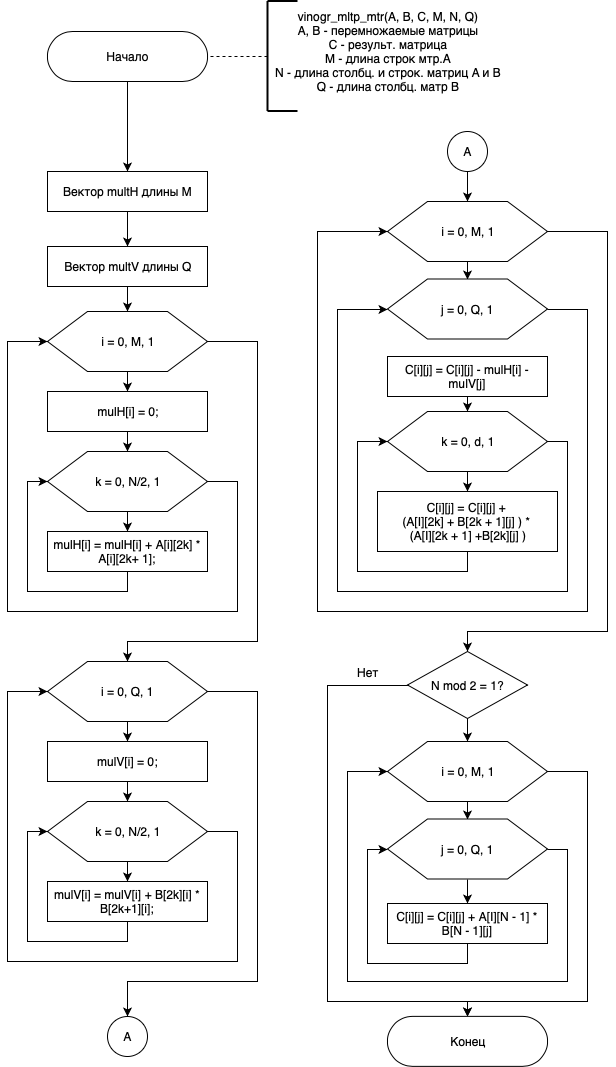

The diagram above was exported from draw.io. Its source (the exported page's mxGraphModel, read from the mxfile embedded in the PNG):
<mxGraphModel dx="756" dy="537" grid="1" gridSize="10" guides="1" tooltips="1" connect="1" arrows="1" fold="1" page="1" pageScale="1" pageWidth="827" pageHeight="1169" math="0" shadow="0">
  <root>
    <mxCell id="0" />
    <mxCell id="1" parent="0" />
    <mxCell id="d8zLl125Edm1H3eodxc_-12" style="edgeStyle=orthogonalEdgeStyle;rounded=0;orthogonalLoop=1;jettySize=auto;html=1;exitX=0.5;exitY=1;exitDx=0;exitDy=0;entryX=0.5;entryY=0;entryDx=0;entryDy=0;" parent="1" source="d8zLl125Edm1H3eodxc_-1" target="d8zLl125Edm1H3eodxc_-30" edge="1">
      <mxGeometry relative="1" as="geometry">
        <mxPoint x="369.9565217391305" y="190.39130434782612" as="targetPoint" />
      </mxGeometry>
    </mxCell>
    <mxCell id="d8zLl125Edm1H3eodxc_-1" value="Начало" style="rounded=1;whiteSpace=wrap;html=1;arcSize=50;" parent="1" vertex="1">
      <mxGeometry x="290" y="110" width="160" height="50" as="geometry" />
    </mxCell>
    <mxCell id="d8zLl125Edm1H3eodxc_-23" value="vinogr_mltp_mtr(A, B, C, M, N, Q)&lt;br&gt;A, B - перемножаемые матрицы&lt;br&gt;C - результ. матрица&lt;br&gt;M - длина строк мтр.А&lt;br&gt;N - длина столбц. и строк. матриц A и B&lt;br&gt;Q - длина столбц. матр B" style="text;html=1;strokeColor=none;fillColor=none;align=center;verticalAlign=middle;whiteSpace=wrap;rounded=0;" parent="1" vertex="1">
      <mxGeometry x="510" y="99.5" width="240" height="60" as="geometry" />
    </mxCell>
    <mxCell id="d8zLl125Edm1H3eodxc_-24" value="" style="endArrow=none;html=1;strokeWidth=2;" parent="1" edge="1">
      <mxGeometry width="50" height="50" relative="1" as="geometry">
        <mxPoint x="510" y="189.5" as="sourcePoint" />
        <mxPoint x="510" y="79.5" as="targetPoint" />
      </mxGeometry>
    </mxCell>
    <mxCell id="d8zLl125Edm1H3eodxc_-25" value="" style="endArrow=none;html=1;strokeWidth=2;" parent="1" edge="1">
      <mxGeometry width="50" height="50" relative="1" as="geometry">
        <mxPoint x="510" y="189.5" as="sourcePoint" />
        <mxPoint x="540" y="189.5" as="targetPoint" />
      </mxGeometry>
    </mxCell>
    <mxCell id="d8zLl125Edm1H3eodxc_-26" value="" style="endArrow=none;html=1;strokeWidth=2;" parent="1" edge="1">
      <mxGeometry width="50" height="50" relative="1" as="geometry">
        <mxPoint x="510" y="79.5" as="sourcePoint" />
        <mxPoint x="540" y="79.5" as="targetPoint" />
      </mxGeometry>
    </mxCell>
    <mxCell id="d8zLl125Edm1H3eodxc_-27" value="" style="endArrow=none;dashed=1;html=1;strokeWidth=1;entryX=1;entryY=0.5;entryDx=0;entryDy=0;" parent="1" target="d8zLl125Edm1H3eodxc_-1" edge="1">
      <mxGeometry width="50" height="50" relative="1" as="geometry">
        <mxPoint x="510" y="135" as="sourcePoint" />
        <mxPoint x="370" y="50" as="targetPoint" />
      </mxGeometry>
    </mxCell>
    <mxCell id="d8zLl125Edm1H3eodxc_-33" style="edgeStyle=orthogonalEdgeStyle;rounded=0;jumpSize=6;orthogonalLoop=1;jettySize=auto;html=1;exitX=0.5;exitY=1;exitDx=0;exitDy=0;entryX=0.5;entryY=0;entryDx=0;entryDy=0;strokeWidth=1;" parent="1" source="d8zLl125Edm1H3eodxc_-30" target="d8zLl125Edm1H3eodxc_-32" edge="1">
      <mxGeometry relative="1" as="geometry" />
    </mxCell>
    <mxCell id="d8zLl125Edm1H3eodxc_-30" value="Вектор multH длины М" style="rounded=0;whiteSpace=wrap;html=1;" parent="1" vertex="1">
      <mxGeometry x="290" y="250" width="160" height="40" as="geometry" />
    </mxCell>
    <mxCell id="d8zLl125Edm1H3eodxc_-44" style="edgeStyle=orthogonalEdgeStyle;rounded=0;jumpSize=6;orthogonalLoop=1;jettySize=auto;html=1;exitX=0.5;exitY=1;exitDx=0;exitDy=0;entryX=0.5;entryY=0;entryDx=0;entryDy=0;strokeWidth=1;" parent="1" source="d8zLl125Edm1H3eodxc_-32" target="d8zLl125Edm1H3eodxc_-35" edge="1">
      <mxGeometry relative="1" as="geometry" />
    </mxCell>
    <mxCell id="d8zLl125Edm1H3eodxc_-32" value="Вектор multV длины Q" style="rounded=0;whiteSpace=wrap;html=1;" parent="1" vertex="1">
      <mxGeometry x="290" y="325" width="160" height="40" as="geometry" />
    </mxCell>
    <mxCell id="d8zLl125Edm1H3eodxc_-34" style="edgeStyle=orthogonalEdgeStyle;rounded=0;jumpSize=6;orthogonalLoop=1;jettySize=auto;html=1;exitX=0.5;exitY=1;exitDx=0;exitDy=0;strokeWidth=1;" parent="1" source="d8zLl125Edm1H3eodxc_-30" target="d8zLl125Edm1H3eodxc_-30" edge="1">
      <mxGeometry relative="1" as="geometry" />
    </mxCell>
    <mxCell id="d8zLl125Edm1H3eodxc_-37" style="edgeStyle=orthogonalEdgeStyle;rounded=0;jumpSize=6;orthogonalLoop=1;jettySize=auto;html=1;exitX=0.5;exitY=1;exitDx=0;exitDy=0;entryX=0.5;entryY=0;entryDx=0;entryDy=0;strokeWidth=1;" parent="1" source="d8zLl125Edm1H3eodxc_-35" target="d8zLl125Edm1H3eodxc_-36" edge="1">
      <mxGeometry relative="1" as="geometry" />
    </mxCell>
    <mxCell id="d8zLl125Edm1H3eodxc_-55" style="edgeStyle=orthogonalEdgeStyle;rounded=0;jumpSize=6;orthogonalLoop=1;jettySize=auto;html=1;exitX=1;exitY=0.5;exitDx=0;exitDy=0;entryX=0.5;entryY=0;entryDx=0;entryDy=0;strokeWidth=1;" parent="1" source="d8zLl125Edm1H3eodxc_-35" target="d8zLl125Edm1H3eodxc_-46" edge="1">
      <mxGeometry relative="1" as="geometry">
        <Array as="points">
          <mxPoint x="500" y="420" />
          <mxPoint x="500" y="720" />
          <mxPoint x="370" y="720" />
        </Array>
      </mxGeometry>
    </mxCell>
    <mxCell id="d8zLl125Edm1H3eodxc_-35" value="i = 0, M, 1" style="shape=hexagon;perimeter=hexagonPerimeter2;whiteSpace=wrap;html=1;" parent="1" vertex="1">
      <mxGeometry x="290" y="390" width="160" height="60" as="geometry" />
    </mxCell>
    <mxCell id="d8zLl125Edm1H3eodxc_-39" style="edgeStyle=orthogonalEdgeStyle;rounded=0;jumpSize=6;orthogonalLoop=1;jettySize=auto;html=1;exitX=0.5;exitY=1;exitDx=0;exitDy=0;entryX=0.5;entryY=0;entryDx=0;entryDy=0;strokeWidth=1;" parent="1" source="d8zLl125Edm1H3eodxc_-36" target="d8zLl125Edm1H3eodxc_-38" edge="1">
      <mxGeometry relative="1" as="geometry" />
    </mxCell>
    <mxCell id="d8zLl125Edm1H3eodxc_-36" value="mulH[i] = 0;" style="rounded=0;whiteSpace=wrap;html=1;" parent="1" vertex="1">
      <mxGeometry x="290" y="470" width="160" height="40" as="geometry" />
    </mxCell>
    <mxCell id="d8zLl125Edm1H3eodxc_-40" style="edgeStyle=orthogonalEdgeStyle;rounded=0;jumpSize=6;orthogonalLoop=1;jettySize=auto;html=1;exitX=1;exitY=0.5;exitDx=0;exitDy=0;entryX=0;entryY=0.5;entryDx=0;entryDy=0;strokeWidth=1;" parent="1" source="d8zLl125Edm1H3eodxc_-38" target="d8zLl125Edm1H3eodxc_-35" edge="1">
      <mxGeometry relative="1" as="geometry">
        <Array as="points">
          <mxPoint x="480" y="560" />
          <mxPoint x="480" y="690" />
          <mxPoint x="250" y="690" />
          <mxPoint x="250" y="420" />
        </Array>
      </mxGeometry>
    </mxCell>
    <mxCell id="d8zLl125Edm1H3eodxc_-42" style="edgeStyle=orthogonalEdgeStyle;rounded=0;jumpSize=6;orthogonalLoop=1;jettySize=auto;html=1;exitX=0.5;exitY=1;exitDx=0;exitDy=0;entryX=0.5;entryY=0;entryDx=0;entryDy=0;strokeWidth=1;" parent="1" source="d8zLl125Edm1H3eodxc_-38" target="d8zLl125Edm1H3eodxc_-41" edge="1">
      <mxGeometry relative="1" as="geometry" />
    </mxCell>
    <mxCell id="d8zLl125Edm1H3eodxc_-38" value="k = 0, N/2, 1" style="shape=hexagon;perimeter=hexagonPerimeter2;whiteSpace=wrap;html=1;" parent="1" vertex="1">
      <mxGeometry x="290" y="530" width="160" height="60" as="geometry" />
    </mxCell>
    <mxCell id="d8zLl125Edm1H3eodxc_-43" style="edgeStyle=orthogonalEdgeStyle;rounded=0;jumpSize=6;orthogonalLoop=1;jettySize=auto;html=1;exitX=0.5;exitY=1;exitDx=0;exitDy=0;entryX=0;entryY=0.5;entryDx=0;entryDy=0;strokeWidth=1;" parent="1" source="d8zLl125Edm1H3eodxc_-41" target="d8zLl125Edm1H3eodxc_-38" edge="1">
      <mxGeometry relative="1" as="geometry" />
    </mxCell>
    <mxCell id="d8zLl125Edm1H3eodxc_-41" value="mulH[i] = mulH[i] + A[i][2k] * A[i][2k+ 1];" style="rounded=0;whiteSpace=wrap;html=1;" parent="1" vertex="1">
      <mxGeometry x="290" y="610" width="160" height="40" as="geometry" />
    </mxCell>
    <mxCell id="d8zLl125Edm1H3eodxc_-45" style="edgeStyle=orthogonalEdgeStyle;rounded=0;jumpSize=6;orthogonalLoop=1;jettySize=auto;html=1;exitX=0.5;exitY=1;exitDx=0;exitDy=0;entryX=0.5;entryY=0;entryDx=0;entryDy=0;strokeWidth=1;" parent="1" source="d8zLl125Edm1H3eodxc_-46" target="d8zLl125Edm1H3eodxc_-48" edge="1">
      <mxGeometry relative="1" as="geometry" />
    </mxCell>
    <mxCell id="d8zLl125Edm1H3eodxc_-57" style="edgeStyle=orthogonalEdgeStyle;rounded=0;jumpSize=6;orthogonalLoop=1;jettySize=auto;html=1;exitX=1;exitY=0.5;exitDx=0;exitDy=0;entryX=0.5;entryY=0;entryDx=0;entryDy=0;strokeWidth=1;" parent="1" source="d8zLl125Edm1H3eodxc_-46" target="d8zLl125Edm1H3eodxc_-56" edge="1">
      <mxGeometry relative="1" as="geometry">
        <Array as="points">
          <mxPoint x="500" y="770" />
          <mxPoint x="500" y="1060" />
          <mxPoint x="370" y="1060" />
        </Array>
      </mxGeometry>
    </mxCell>
    <mxCell id="d8zLl125Edm1H3eodxc_-46" value="i = 0, Q, 1" style="shape=hexagon;perimeter=hexagonPerimeter2;whiteSpace=wrap;html=1;" parent="1" vertex="1">
      <mxGeometry x="290" y="740" width="160" height="60" as="geometry" />
    </mxCell>
    <mxCell id="d8zLl125Edm1H3eodxc_-47" style="edgeStyle=orthogonalEdgeStyle;rounded=0;jumpSize=6;orthogonalLoop=1;jettySize=auto;html=1;exitX=0.5;exitY=1;exitDx=0;exitDy=0;entryX=0.5;entryY=0;entryDx=0;entryDy=0;strokeWidth=1;" parent="1" source="d8zLl125Edm1H3eodxc_-48" target="d8zLl125Edm1H3eodxc_-51" edge="1">
      <mxGeometry relative="1" as="geometry" />
    </mxCell>
    <mxCell id="d8zLl125Edm1H3eodxc_-48" value="mulV[i] = 0;" style="rounded=0;whiteSpace=wrap;html=1;" parent="1" vertex="1">
      <mxGeometry x="290" y="820" width="160" height="40" as="geometry" />
    </mxCell>
    <mxCell id="d8zLl125Edm1H3eodxc_-49" style="edgeStyle=orthogonalEdgeStyle;rounded=0;jumpSize=6;orthogonalLoop=1;jettySize=auto;html=1;exitX=1;exitY=0.5;exitDx=0;exitDy=0;entryX=0;entryY=0.5;entryDx=0;entryDy=0;strokeWidth=1;" parent="1" source="d8zLl125Edm1H3eodxc_-51" target="d8zLl125Edm1H3eodxc_-46" edge="1">
      <mxGeometry relative="1" as="geometry">
        <Array as="points">
          <mxPoint x="480" y="910" />
          <mxPoint x="480" y="1040" />
          <mxPoint x="250" y="1040" />
          <mxPoint x="250" y="770" />
        </Array>
      </mxGeometry>
    </mxCell>
    <mxCell id="d8zLl125Edm1H3eodxc_-50" style="edgeStyle=orthogonalEdgeStyle;rounded=0;jumpSize=6;orthogonalLoop=1;jettySize=auto;html=1;exitX=0.5;exitY=1;exitDx=0;exitDy=0;entryX=0.5;entryY=0;entryDx=0;entryDy=0;strokeWidth=1;" parent="1" source="d8zLl125Edm1H3eodxc_-51" target="d8zLl125Edm1H3eodxc_-53" edge="1">
      <mxGeometry relative="1" as="geometry" />
    </mxCell>
    <mxCell id="d8zLl125Edm1H3eodxc_-51" value="k = 0, N/2, 1" style="shape=hexagon;perimeter=hexagonPerimeter2;whiteSpace=wrap;html=1;" parent="1" vertex="1">
      <mxGeometry x="290" y="880" width="160" height="60" as="geometry" />
    </mxCell>
    <mxCell id="d8zLl125Edm1H3eodxc_-52" style="edgeStyle=orthogonalEdgeStyle;rounded=0;jumpSize=6;orthogonalLoop=1;jettySize=auto;html=1;exitX=0.5;exitY=1;exitDx=0;exitDy=0;entryX=0;entryY=0.5;entryDx=0;entryDy=0;strokeWidth=1;" parent="1" source="d8zLl125Edm1H3eodxc_-53" target="d8zLl125Edm1H3eodxc_-51" edge="1">
      <mxGeometry relative="1" as="geometry" />
    </mxCell>
    <mxCell id="d8zLl125Edm1H3eodxc_-53" value="mulV[i] = mulV[i] + B[2k][i] * B[2k+1][i];" style="rounded=0;whiteSpace=wrap;html=1;" parent="1" vertex="1">
      <mxGeometry x="290" y="960" width="160" height="40" as="geometry" />
    </mxCell>
    <mxCell id="d8zLl125Edm1H3eodxc_-56" value="A" style="ellipse;whiteSpace=wrap;html=1;aspect=fixed;" parent="1" vertex="1">
      <mxGeometry x="350" y="1095" width="40" height="40" as="geometry" />
    </mxCell>
    <mxCell id="d8zLl125Edm1H3eodxc_-70" style="edgeStyle=orthogonalEdgeStyle;rounded=0;jumpSize=6;orthogonalLoop=1;jettySize=auto;html=1;exitX=0.5;exitY=1;exitDx=0;exitDy=0;entryX=0.5;entryY=0;entryDx=0;entryDy=0;strokeWidth=1;" parent="1" source="d8zLl125Edm1H3eodxc_-59" target="d8zLl125Edm1H3eodxc_-69" edge="1">
      <mxGeometry relative="1" as="geometry" />
    </mxCell>
    <mxCell id="d8zLl125Edm1H3eodxc_-80" style="edgeStyle=orthogonalEdgeStyle;rounded=0;jumpSize=6;orthogonalLoop=1;jettySize=auto;html=1;exitX=1;exitY=0.5;exitDx=0;exitDy=0;entryX=0.5;entryY=0;entryDx=0;entryDy=0;strokeWidth=1;" parent="1" source="d8zLl125Edm1H3eodxc_-59" target="d8zLl125Edm1H3eodxc_-79" edge="1">
      <mxGeometry relative="1" as="geometry">
        <Array as="points">
          <mxPoint x="850" y="310" />
          <mxPoint x="850" y="710" />
          <mxPoint x="710" y="710" />
        </Array>
      </mxGeometry>
    </mxCell>
    <mxCell id="d8zLl125Edm1H3eodxc_-59" value="i = 0, M, 1" style="shape=hexagon;perimeter=hexagonPerimeter2;whiteSpace=wrap;html=1;" parent="1" vertex="1">
      <mxGeometry x="630" y="280" width="160" height="60" as="geometry" />
    </mxCell>
    <mxCell id="d8zLl125Edm1H3eodxc_-68" style="edgeStyle=orthogonalEdgeStyle;rounded=0;jumpSize=6;orthogonalLoop=1;jettySize=auto;html=1;exitX=0.5;exitY=1;exitDx=0;exitDy=0;entryX=0.5;entryY=0;entryDx=0;entryDy=0;strokeWidth=1;" parent="1" target="d8zLl125Edm1H3eodxc_-59" edge="1">
      <mxGeometry relative="1" as="geometry">
        <mxPoint x="710" y="250" as="sourcePoint" />
      </mxGeometry>
    </mxCell>
    <mxCell id="d8zLl125Edm1H3eodxc_-67" value="A" style="ellipse;whiteSpace=wrap;html=1;aspect=fixed;" parent="1" vertex="1">
      <mxGeometry x="690" y="210" width="40" height="40" as="geometry" />
    </mxCell>
    <mxCell id="d8zLl125Edm1H3eodxc_-78" style="edgeStyle=orthogonalEdgeStyle;rounded=0;jumpSize=6;orthogonalLoop=1;jettySize=auto;html=1;exitX=1;exitY=0.5;exitDx=0;exitDy=0;entryX=0;entryY=0.5;entryDx=0;entryDy=0;strokeWidth=1;" parent="1" source="d8zLl125Edm1H3eodxc_-69" target="d8zLl125Edm1H3eodxc_-59" edge="1">
      <mxGeometry relative="1" as="geometry">
        <Array as="points">
          <mxPoint x="830" y="388" />
          <mxPoint x="830" y="690" />
          <mxPoint x="560" y="690" />
          <mxPoint x="560" y="310" />
        </Array>
      </mxGeometry>
    </mxCell>
    <mxCell id="d8zLl125Edm1H3eodxc_-69" value="j = 0, Q, 1" style="shape=hexagon;perimeter=hexagonPerimeter2;whiteSpace=wrap;html=1;" parent="1" vertex="1">
      <mxGeometry x="630" y="357.5" width="160" height="60" as="geometry" />
    </mxCell>
    <mxCell id="d8zLl125Edm1H3eodxc_-77" style="edgeStyle=orthogonalEdgeStyle;rounded=0;jumpSize=6;orthogonalLoop=1;jettySize=auto;html=1;exitX=0.5;exitY=1;exitDx=0;exitDy=0;entryX=0.5;entryY=0;entryDx=0;entryDy=0;strokeWidth=1;" parent="1" source="d8zLl125Edm1H3eodxc_-71" target="d8zLl125Edm1H3eodxc_-72" edge="1">
      <mxGeometry relative="1" as="geometry" />
    </mxCell>
    <mxCell id="d8zLl125Edm1H3eodxc_-71" value="C[i][j] = C[i][j] - mulH[i] - mulV[j]" style="rounded=0;whiteSpace=wrap;html=1;" parent="1" vertex="1">
      <mxGeometry x="630" y="435" width="160" height="40" as="geometry" />
    </mxCell>
    <mxCell id="d8zLl125Edm1H3eodxc_-74" style="edgeStyle=orthogonalEdgeStyle;rounded=0;jumpSize=6;orthogonalLoop=1;jettySize=auto;html=1;exitX=0.5;exitY=1;exitDx=0;exitDy=0;entryX=0.5;entryY=0;entryDx=0;entryDy=0;strokeWidth=1;" parent="1" source="d8zLl125Edm1H3eodxc_-72" target="d8zLl125Edm1H3eodxc_-73" edge="1">
      <mxGeometry relative="1" as="geometry" />
    </mxCell>
    <mxCell id="d8zLl125Edm1H3eodxc_-76" style="edgeStyle=orthogonalEdgeStyle;rounded=0;jumpSize=6;orthogonalLoop=1;jettySize=auto;html=1;exitX=1;exitY=0.5;exitDx=0;exitDy=0;entryX=0;entryY=0.5;entryDx=0;entryDy=0;strokeWidth=1;" parent="1" source="d8zLl125Edm1H3eodxc_-72" target="d8zLl125Edm1H3eodxc_-69" edge="1">
      <mxGeometry relative="1" as="geometry">
        <Array as="points">
          <mxPoint x="810" y="520" />
          <mxPoint x="810" y="670" />
          <mxPoint x="580" y="670" />
          <mxPoint x="580" y="388" />
        </Array>
      </mxGeometry>
    </mxCell>
    <mxCell id="d8zLl125Edm1H3eodxc_-72" value="k = 0, d, 1" style="shape=hexagon;perimeter=hexagonPerimeter2;whiteSpace=wrap;html=1;" parent="1" vertex="1">
      <mxGeometry x="630" y="490" width="160" height="60" as="geometry" />
    </mxCell>
    <mxCell id="d8zLl125Edm1H3eodxc_-75" style="edgeStyle=orthogonalEdgeStyle;rounded=0;jumpSize=6;orthogonalLoop=1;jettySize=auto;html=1;exitX=0.5;exitY=1;exitDx=0;exitDy=0;entryX=0;entryY=0.5;entryDx=0;entryDy=0;strokeWidth=1;" parent="1" source="d8zLl125Edm1H3eodxc_-73" target="d8zLl125Edm1H3eodxc_-72" edge="1">
      <mxGeometry relative="1" as="geometry">
        <Array as="points">
          <mxPoint x="710" y="650" />
          <mxPoint x="600" y="650" />
          <mxPoint x="600" y="520" />
        </Array>
      </mxGeometry>
    </mxCell>
    <mxCell id="d8zLl125Edm1H3eodxc_-73" value="C[i][j] = C[i][j] + &lt;br&gt;(A[I][2k] + B[2k + 1][j] ) *&amp;nbsp;&lt;br&gt;(A[I][2k + 1] +B[2k][j] )" style="rounded=0;whiteSpace=wrap;html=1;" parent="1" vertex="1">
      <mxGeometry x="620" y="570" width="180" height="60" as="geometry" />
    </mxCell>
    <mxCell id="d8zLl125Edm1H3eodxc_-83" style="edgeStyle=orthogonalEdgeStyle;rounded=0;jumpSize=6;orthogonalLoop=1;jettySize=auto;html=1;exitX=0.5;exitY=1;exitDx=0;exitDy=0;entryX=0.5;entryY=0;entryDx=0;entryDy=0;strokeWidth=1;" parent="1" source="d8zLl125Edm1H3eodxc_-79" target="d8zLl125Edm1H3eodxc_-81" edge="1">
      <mxGeometry relative="1" as="geometry" />
    </mxCell>
    <mxCell id="CeJAVY8s-W3RgdDkSsSO-1" style="edgeStyle=orthogonalEdgeStyle;rounded=0;orthogonalLoop=1;jettySize=auto;html=1;exitX=1;exitY=0.5;exitDx=0;exitDy=0;entryX=0.5;entryY=0;entryDx=0;entryDy=0;" edge="1" parent="1" source="d8zLl125Edm1H3eodxc_-79" target="d8zLl125Edm1H3eodxc_-89">
      <mxGeometry relative="1" as="geometry">
        <Array as="points">
          <mxPoint x="570" y="764" />
          <mxPoint x="570" y="1080" />
          <mxPoint x="710" y="1080" />
        </Array>
      </mxGeometry>
    </mxCell>
    <mxCell id="CeJAVY8s-W3RgdDkSsSO-2" value="Нет" style="text;html=1;resizable=0;points=[];align=center;verticalAlign=middle;labelBackgroundColor=#ffffff;" vertex="1" connectable="0" parent="CeJAVY8s-W3RgdDkSsSO-1">
      <mxGeometry x="-0.5499" y="1" relative="1" as="geometry">
        <mxPoint x="-9" y="-15" as="offset" />
      </mxGeometry>
    </mxCell>
    <mxCell id="d8zLl125Edm1H3eodxc_-79" value="N mod 2 = 1?" style="rhombus;whiteSpace=wrap;html=1;" parent="1" vertex="1">
      <mxGeometry x="650" y="730" width="120" height="67" as="geometry" />
    </mxCell>
    <mxCell id="d8zLl125Edm1H3eodxc_-84" style="edgeStyle=orthogonalEdgeStyle;rounded=0;jumpSize=6;orthogonalLoop=1;jettySize=auto;html=1;exitX=0.5;exitY=1;exitDx=0;exitDy=0;entryX=0.5;entryY=0;entryDx=0;entryDy=0;strokeWidth=1;" parent="1" source="d8zLl125Edm1H3eodxc_-81" target="d8zLl125Edm1H3eodxc_-82" edge="1">
      <mxGeometry relative="1" as="geometry" />
    </mxCell>
    <mxCell id="d8zLl125Edm1H3eodxc_-90" style="edgeStyle=orthogonalEdgeStyle;rounded=0;jumpSize=6;orthogonalLoop=1;jettySize=auto;html=1;exitX=1;exitY=0.5;exitDx=0;exitDy=0;entryX=0.5;entryY=0;entryDx=0;entryDy=0;strokeWidth=1;" parent="1" source="d8zLl125Edm1H3eodxc_-81" target="d8zLl125Edm1H3eodxc_-89" edge="1">
      <mxGeometry relative="1" as="geometry">
        <Array as="points">
          <mxPoint x="830" y="850" />
          <mxPoint x="830" y="1080" />
          <mxPoint x="710" y="1080" />
        </Array>
      </mxGeometry>
    </mxCell>
    <mxCell id="d8zLl125Edm1H3eodxc_-81" value="i = 0, M, 1" style="shape=hexagon;perimeter=hexagonPerimeter2;whiteSpace=wrap;html=1;" parent="1" vertex="1">
      <mxGeometry x="630" y="820" width="160" height="60" as="geometry" />
    </mxCell>
    <mxCell id="d8zLl125Edm1H3eodxc_-86" style="edgeStyle=orthogonalEdgeStyle;rounded=0;jumpSize=6;orthogonalLoop=1;jettySize=auto;html=1;exitX=0.5;exitY=1;exitDx=0;exitDy=0;entryX=0.5;entryY=0;entryDx=0;entryDy=0;strokeWidth=1;" parent="1" source="d8zLl125Edm1H3eodxc_-82" target="d8zLl125Edm1H3eodxc_-85" edge="1">
      <mxGeometry relative="1" as="geometry" />
    </mxCell>
    <mxCell id="d8zLl125Edm1H3eodxc_-88" style="edgeStyle=orthogonalEdgeStyle;rounded=0;jumpSize=6;orthogonalLoop=1;jettySize=auto;html=1;exitX=1;exitY=0.5;exitDx=0;exitDy=0;strokeWidth=1;entryX=0;entryY=0.5;entryDx=0;entryDy=0;" parent="1" source="d8zLl125Edm1H3eodxc_-82" target="d8zLl125Edm1H3eodxc_-81" edge="1">
      <mxGeometry relative="1" as="geometry">
        <mxPoint x="710" y="1080" as="targetPoint" />
        <Array as="points">
          <mxPoint x="810" y="928" />
          <mxPoint x="810" y="1060" />
          <mxPoint x="590" y="1060" />
          <mxPoint x="590" y="850" />
        </Array>
      </mxGeometry>
    </mxCell>
    <mxCell id="d8zLl125Edm1H3eodxc_-82" value="j = 0, Q, 1" style="shape=hexagon;perimeter=hexagonPerimeter2;whiteSpace=wrap;html=1;" parent="1" vertex="1">
      <mxGeometry x="630" y="897.5" width="160" height="60" as="geometry" />
    </mxCell>
    <mxCell id="d8zLl125Edm1H3eodxc_-87" style="edgeStyle=orthogonalEdgeStyle;rounded=0;jumpSize=6;orthogonalLoop=1;jettySize=auto;html=1;exitX=0.5;exitY=1;exitDx=0;exitDy=0;entryX=0;entryY=0.5;entryDx=0;entryDy=0;strokeWidth=1;" parent="1" source="d8zLl125Edm1H3eodxc_-85" target="d8zLl125Edm1H3eodxc_-82" edge="1">
      <mxGeometry relative="1" as="geometry" />
    </mxCell>
    <mxCell id="d8zLl125Edm1H3eodxc_-85" value="C[i][j] = C[i][j] + A[I][N - 1] * B[N - 1][j]" style="rounded=0;whiteSpace=wrap;html=1;" parent="1" vertex="1">
      <mxGeometry x="630" y="982" width="160" height="40" as="geometry" />
    </mxCell>
    <mxCell id="d8zLl125Edm1H3eodxc_-89" value="Конец" style="rounded=1;whiteSpace=wrap;html=1;arcSize=50;" parent="1" vertex="1">
      <mxGeometry x="630" y="1094.8695652173913" width="160" height="50" as="geometry" />
    </mxCell>
  </root>
</mxGraphModel>